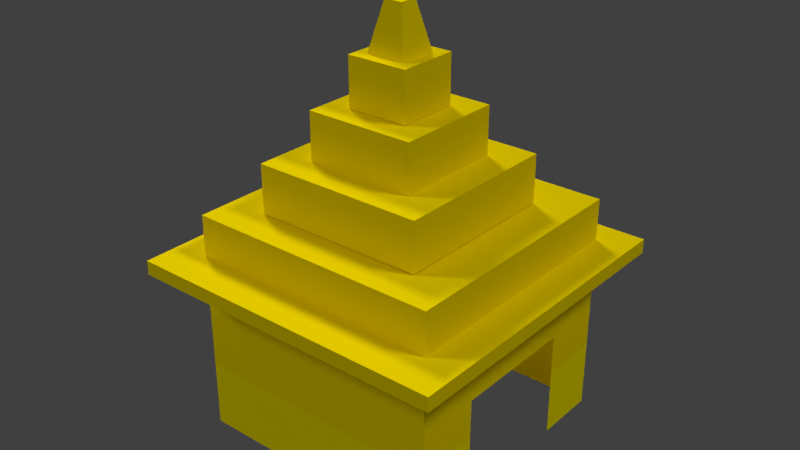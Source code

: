 # Source: building.blend  (saved by Blender 2.65.0; exported with 4.5.12 LTS)
import bpy
from mathutils import Matrix  # noqa: F401  (used for matrix-valued properties, if any)

bpy.ops.wm.read_factory_settings(use_empty=True)
scene = bpy.context.scene
scene.name = 'Scene'

# ---- collections
col_collection_1 = bpy.data.collections.new('Collection 1'); scene.collection.children.link(col_collection_1)

# ---- materials (node trees are filled in below, after node groups)
mat_wall2 = bpy.data.materials.new('wall2')
mat_wall2.alpha_threshold = 0.0
mat_wall2.use_transparent_shadow = False
mat_wall2.diffuse_color = (1.0, 0.7762, 0.0, 1.0)
mat_wall2.roughness = 0.5
mat_wall2.line_color = (0.0, 0.0, 0.0, 1.0)
mat_wall1 = bpy.data.materials.new('wall1')
mat_wall1.alpha_threshold = 0.0
mat_wall1.use_transparent_shadow = False
mat_wall1.diffuse_color = (1.0, 0.8605, 0.0, 1.0)
mat_wall1.roughness = 0.5
mat_wall1.line_color = (0.0, 0.0, 0.0, 1.0)

# ---- material node trees

# ---- world
world_world = bpy.data.worlds.new('World'); scene.world = world_world
world_world.color = (0.05088, 0.05088, 0.05088)
world_world.use_sun_shadow = False
world_world.sun_shadow_jitter_overblur = 0.0
world_world.cycles.sampling_method = 'MANUAL'
world_world.cycles.sample_map_resolution = 256

# ---- lights
light_sun = bpy.data.lights.new('Sun', 'SUN')
light_sun.transmission_factor = 0.0
light_sun.angle = 0.1993
light_sun.energy = 1.0
light_sun.shadow_buffer_clip_start = 0.5
light_sun.shadow_soft_size = 0.1
light_sun.shadow_cascade_max_distance = 1000.0
light_sun.cycles.use_multiple_importance_sampling = False
light_lamp_002 = bpy.data.lights.new('Lamp.002', 'SUN')
light_lamp_002.transmission_factor = 0.0
light_lamp_002.cutoff_distance = 30.0
light_lamp_002.angle = 0.1993
light_lamp_002.energy = 1.0
light_lamp_002.shadow_buffer_clip_start = 1.001
light_lamp_002.shadow_soft_size = 0.1
light_lamp_002.shadow_cascade_max_distance = 1000.0
light_lamp_002.cycles.use_multiple_importance_sampling = False
light_lamp_001 = bpy.data.lights.new('Lamp.001', 'SUN')
light_lamp_001.transmission_factor = 0.0
light_lamp_001.cutoff_distance = 30.0
light_lamp_001.angle = 0.1993
light_lamp_001.energy = 1.0
light_lamp_001.shadow_buffer_clip_start = 1.001
light_lamp_001.shadow_soft_size = 0.1
light_lamp_001.shadow_cascade_max_distance = 1000.0
light_lamp_001.cycles.use_multiple_importance_sampling = False
light_lamp = bpy.data.lights.new('Lamp', 'SUN')
light_lamp.transmission_factor = 0.0
light_lamp.cutoff_distance = 30.0
light_lamp.angle = 0.1993
light_lamp.energy = 1.0
light_lamp.shadow_buffer_clip_start = 1.001
light_lamp.shadow_soft_size = 0.1
light_lamp.shadow_cascade_max_distance = 1000.0
light_lamp.cycles.use_multiple_importance_sampling = False

# ---- meshes
me_cube_004 = bpy.data.meshes.new('Cube.004')
me_cube_004.from_pydata([(-1.0, -1.0, -1.0), (-1.0, 1.0, -1.0), (1.0, 1.0, -1.0), (1.0, -1.0, -1.0), (-0.4602, -0.4602, 1.0), (-0.4602, 0.4602, 1.0), (0.4602, 0.4602, 1.0), (0.4602, -0.4602, 1.0)], [], [(4, 5, 1, 0), (5, 6, 2, 1), (6, 7, 3, 2), (7, 4, 0, 3), (0, 1, 2, 3), (7, 6, 5, 4)])
_uv = me_cube_004.uv_layers.new(name='UVMap')
_uv.uv.foreach_set('vector', [0.0, 0.0, 1.0, 0.0, 1.0, 1.0, 0.0, 1.0, 0.0, 0.0, 1.0, 0.0, 1.0, 1.0, 0.0, 1.0, 0.0, 0.0, 1.0, 0.0, 1.0, 1.0, 0.0, 1.0, 0.0, 0.0, 1.0, 0.0, 1.0, 1.0, 0.0, 1.0, 0.0, 0.0, 1.0, 0.0, 1.0, 1.0, 0.0, 1.0, 0.0, 0.0, 1.0, 0.0, 1.0, 1.0, 0.0, 1.0])
me_cube_004.materials.append(mat_wall2)
me_cube_004.use_remesh_preserve_volume = False
me_cube_004.use_remesh_preserve_attributes = False
me_cube_004.use_mirror_vertex_groups = False
me_cube_004.update()
me_cube_003 = bpy.data.meshes.new('Cube.003')
me_cube_003.from_pydata([(-1.0, -1.0, -1.0), (-1.0, 1.0, -1.0), (1.0, 1.0, -1.0), (1.0, -1.0, -1.0), (-1.0, -1.0, 1.0), (-1.0, 1.0, 1.0), (1.0, 1.0, 1.0), (1.0, -1.0, 1.0)], [], [(4, 5, 1, 0), (5, 6, 2, 1), (6, 7, 3, 2), (7, 4, 0, 3), (0, 1, 2, 3), (7, 6, 5, 4)])
_uv = me_cube_003.uv_layers.new(name='UV coord')
_uv.uv.foreach_set('vector', [0.0, 0.0, 1.0, 0.0, 1.0, 1.0, 0.0, 1.0, 0.0, 0.0, 1.0, 0.0, 1.0, 1.0, 0.0, 1.0, 0.0, 0.0, 1.0, 0.0, 1.0, 1.0, 0.0, 1.0, 0.0, 0.0, 1.0, 0.0, 1.0, 1.0, 0.0, 1.0, 0.0, 0.0, 1.0, 0.0, 1.0, 1.0, 0.0, 1.0, 0.0, 0.0, 1.0, 0.0, 1.0, 1.0, 0.0, 1.0])
me_cube_003.materials.append(mat_wall2)
me_cube_003.use_remesh_preserve_volume = False
me_cube_003.use_remesh_preserve_attributes = False
me_cube_003.use_mirror_vertex_groups = False
me_cube_003.update()
me_cube_002 = bpy.data.meshes.new('Cube.002')
me_cube_002.from_pydata([(-1.0, -1.0, -1.0), (-1.0, 1.0, -1.0), (1.0, 1.0, -1.0), (1.0, -1.0, -1.0), (-1.0, -1.0, 1.0), (-1.0, 1.0, 1.0), (1.0, 1.0, 1.0), (1.0, -1.0, 1.0)], [], [(4, 5, 1, 0), (5, 6, 2, 1), (6, 7, 3, 2), (7, 4, 0, 3), (0, 1, 2, 3), (7, 6, 5, 4)])
_uv = me_cube_002.uv_layers.new(name='UV coord')
_uv.uv.foreach_set('vector', [0.0, 0.0, 1.0, 0.0, 1.0, 1.0, 0.0, 1.0, 0.0, 0.0, 1.0, 0.0, 1.0, 1.0, 0.0, 1.0, 0.0, 0.0, 1.0, 0.0, 1.0, 1.0, 0.0, 1.0, 0.0, 0.0, 1.0, 0.0, 1.0, 1.0, 0.0, 1.0, 0.0, 0.0, 1.0, 0.0, 1.0, 1.0, 0.0, 1.0, 0.0, 0.0, 1.0, 0.0, 1.0, 1.0, 0.0, 1.0])
me_cube_002.materials.append(mat_wall2)
me_cube_002.use_remesh_preserve_volume = False
me_cube_002.use_remesh_preserve_attributes = False
me_cube_002.use_mirror_vertex_groups = False
me_cube_002.update()
me_cube_001 = bpy.data.meshes.new('Cube.001')
me_cube_001.from_pydata([(-1.0, -1.0, -1.0), (-1.0, 1.0, -1.0), (1.0, 1.0, -1.0), (1.0, -1.0, -1.0), (-1.0, -1.0, 1.0), (-1.0, 1.0, 1.0), (1.0, 1.0, 1.0), (1.0, -1.0, 1.0)], [], [(4, 5, 1, 0), (5, 6, 2, 1), (6, 7, 3, 2), (7, 4, 0, 3), (0, 1, 2, 3), (7, 6, 5, 4)])
_uv = me_cube_001.uv_layers.new(name='UV coord')
_uv.uv.foreach_set('vector', [0.0, 0.0, 1.0, 0.0, 1.0, 1.0, 0.0, 1.0, 0.0, 0.0, 1.0, 0.0, 1.0, 1.0, 0.0, 1.0, 0.0, 0.0, 1.0, 0.0, 1.0, 1.0, 0.0, 1.0, 0.0, 0.0, 1.0, 0.0, 1.0, 1.0, 0.0, 1.0, 0.0, 0.0, 1.0, 0.0, 1.0, 1.0, 0.0, 1.0, 0.0, 0.0, 1.0, 0.0, 1.0, 1.0, 0.0, 1.0])
me_cube_001.materials.append(mat_wall2)
me_cube_001.use_remesh_preserve_volume = False
me_cube_001.use_remesh_preserve_attributes = False
me_cube_001.use_mirror_vertex_groups = False
me_cube_001.update()
me_cube_008 = bpy.data.meshes.new('Cube.008')
me_cube_008.from_pydata([(-1.0, -1.0, -1.0), (-1.0, 1.0, -1.0), (1.0, 1.0, -1.0), (1.0, -1.0, -1.0), (-1.0, -1.0, 1.0), (-1.0, 1.0, 1.0), (1.0, 1.0, 1.0), (1.0, -1.0, 1.0)], [], [(4, 5, 1, 0), (5, 6, 2, 1), (6, 7, 3, 2), (7, 4, 0, 3), (0, 1, 2, 3), (7, 6, 5, 4)])
_uv = me_cube_008.uv_layers.new(name='UV coord')
_uv.uv.foreach_set('vector', [0.0, 0.0, 1.0, 0.0, 1.0, 1.0, 0.0, 1.0, 0.0, 0.0, 1.0, 0.0, 1.0, 1.0, 0.0, 1.0, 0.0, 0.0, 1.0, 0.0, 1.0, 1.0, 0.0, 1.0, 0.0, 0.0, 1.0, 0.0, 1.0, 1.0, 0.0, 1.0, 0.0, 0.0, 1.0, 0.0, 1.0, 1.0, 0.0, 1.0, 0.0, 0.0, 1.0, 0.0, 1.0, 1.0, 0.0, 1.0])
me_cube_008.materials.append(mat_wall2)
me_cube_008.use_remesh_preserve_volume = False
me_cube_008.use_remesh_preserve_attributes = False
me_cube_008.use_mirror_vertex_groups = False
me_cube_008.update()
me_cube = bpy.data.meshes.new('Cube')
me_cube.from_pydata([(-1.0, -1.0, -1.0), (-1.0, 1.0, -1.0), (1.0, 1.0, -1.0), (1.0, -1.0, -1.0), (-1.0, -1.0, 1.0), (-1.0, 1.0, 1.0), (1.0, 1.0, 1.0), (1.0, -1.0, 1.0), (-1.0, 1.0, -0.4037), (-1.0, -1.0, -0.4037), (1.0, 1.0, -0.4037), (1.0, -1.0, -0.4037), (-1.0, 1.0, -0.7019), (0.0, 1.0, 1.0), (1.0, 1.0, -0.7019), (-1.0, 1.0, 0.2981), (1.0, 1.0, 0.2981), (0.0, 1.0, 0.2981), (-1.0, 1.0, -0.8509), (0.5, 1.0, 1.0), (1.0, 1.0, -0.8509), (-0.5, 1.0, -1.0), (-1.0, 1.0, 0.6491), (1.0, 1.0, 0.6491), (-0.5, 1.0, -0.4037), (-1.0, 1.0, -0.5528), (-0.5, 1.0, 1.0), (1.0, 1.0, -0.5528), (0.5, 1.0, -1.0), (-1.0, 1.0, -0.0528), (1.0, 1.0, -0.0528), (0.5, 1.0, -0.4037), (-0.5, 1.0, -0.7019), (0.5, 1.0, -0.7019), (0.0, 1.0, -0.0528), (0.0, 1.0, 0.6491), (-0.5, 1.0, 0.2981), (0.5, 1.0, 0.2981), (0.5, 1.0, -0.8509), (0.5, 1.0, -0.0528), (-0.5, 1.0, -0.8509), (-0.5, 1.0, -0.5528), (0.5, 1.0, -0.5528), (-0.5, 1.0, -0.0528), (-0.5, 1.0, 0.6491), (0.5, 1.0, 0.6491)], [], [(9, 8, 25, 12, 18, 1, 0), (38, 20, 2, 28), (10, 11, 3, 2, 20, 14, 27), (11, 9, 0, 3), (7, 6, 19, 13, 26, 5, 4), (4, 5, 22, 15, 29, 8, 9), (39, 30, 10, 31), (6, 7, 11, 10, 30, 16, 23), (7, 4, 9, 11), (42, 27, 14, 33), (44, 35, 17, 36), (45, 23, 16, 37), (33, 14, 20, 38), (17, 37, 39, 34), (37, 16, 30, 39), (18, 40, 21, 1), (12, 32, 40, 18), (25, 41, 32, 12), (8, 24, 41, 25), (31, 10, 27, 42), (29, 43, 24, 8), (15, 36, 43, 29), (36, 17, 34, 43), (22, 44, 36, 15), (5, 26, 44, 22), (26, 13, 35, 44), (35, 45, 37, 17), (13, 19, 45, 35), (19, 6, 23, 45)])
me_cube.polygons.foreach_set('material_index', [0, 0, 0, 0, 1, 1, 1, 1, 1, 0, 1, 1, 0, 1, 1, 0, 0, 0, 0, 0, 1, 1, 1, 1, 1, 1, 1, 1, 1])
_uv = me_cube.uv_layers.new(name='UVMap')
_uv.uv.foreach_set('vector', [0.0, 0.0, 1.0, 0.0, 1.0, 0.25, 1.0, 0.5, 1.0, 0.75, 1.0, 1.0, 0.0, 1.0, 0.75, 0.75, 1.0, 0.75, 1.0, 1.0, 0.75, 1.0, 0.0, 0.0, 1.0, 0.0, 1.0, 1.0, 0.0, 1.0, 0.0, 0.75, 0.0, 0.5, 0.0, 0.25, 0.0, 0.0, 1.0, 0.0, 1.0, 1.0, 0.0, 1.0, 0.0, 0.0, 1.0, 0.0, 1.0, 0.25, 1.0, 0.5, 1.0, 0.75, 1.0, 1.0, 0.0, 1.0, 0.0, 0.0, 1.0, 0.0, 1.0, 0.25, 1.0, 0.5, 1.0, 0.75, 1.0, 1.0, 0.0, 1.0, 0.75, 0.75, 1.0, 0.75, 1.0, 1.0, 0.75, 1.0, 0.0, 0.0, 1.0, 0.0, 1.0, 1.0, 0.0, 1.0, 0.0, 0.75, 0.0, 0.5, 0.0, 0.25, 0.0, 0.0, 1.0, 0.0, 1.0, 1.0, 0.0, 1.0, 0.75, 0.25, 1.0, 0.25, 1.0, 0.5, 0.75, 0.5, 0.25, 0.25, 0.5, 0.25, 0.5, 0.5, 0.25, 0.5, 0.75, 0.25, 1.0, 0.25, 1.0, 0.5, 0.75, 0.5, 0.75, 0.5, 1.0, 0.5, 1.0, 0.75, 0.75, 0.75, 0.5, 0.5, 0.75, 0.5, 0.75, 0.75, 0.5, 0.75, 0.75, 0.5, 1.0, 0.5, 1.0, 0.75, 0.75, 0.75, 0.0, 0.75, 0.25, 0.75, 0.25, 1.0, 0.0, 1.0, 0.0, 0.5, 0.25, 0.5, 0.25, 0.75, 0.0, 0.75, 0.0, 0.25, 0.25, 0.25, 0.25, 0.5, 0.0, 0.5, 0.0, 0.0, 0.25, 0.0, 0.25, 0.25, 0.0, 0.25, 0.75, 0.0, 1.0, 0.0, 1.0, 0.25, 0.75, 0.25, 0.0, 0.75, 0.25, 0.75, 0.25, 1.0, 0.0, 1.0, 0.0, 0.5, 0.25, 0.5, 0.25, 0.75, 0.0, 0.75, 0.25, 0.5, 0.5, 0.5, 0.5, 0.75, 0.25, 0.75, 0.0, 0.25, 0.25, 0.25, 0.25, 0.5, 0.0, 0.5, 0.0, 0.0, 0.25, 0.0, 0.25, 0.25, 0.0, 0.25, 0.25, 0.0, 0.5, 0.0, 0.5, 0.25, 0.25, 0.25, 0.5, 0.25, 0.75, 0.25, 0.75, 0.5, 0.5, 0.5, 0.5, 0.0, 0.75, 0.0, 0.75, 0.25, 0.5, 0.25, 0.75, 0.0, 1.0, 0.0, 1.0, 0.25, 0.75, 0.25])
me_cube.materials.append(mat_wall1)
me_cube.materials.append(mat_wall2)
me_cube.use_remesh_preserve_volume = False
me_cube.use_remesh_preserve_attributes = False
me_cube.use_mirror_vertex_groups = False
me_cube.update()

# ---- objects
ob_cube_005 = bpy.data.objects.new('Cube.005', me_cube_004)
ob_cube_004 = bpy.data.objects.new('Cube.004', me_cube_003)
ob_cube_003 = bpy.data.objects.new('Cube.003', me_cube_002)
ob_cube_001 = bpy.data.objects.new('Cube.001', me_cube_001)
ob_cube_002 = bpy.data.objects.new('Cube.002', me_cube_008)
ob_cube = bpy.data.objects.new('Cube', me_cube)
ob_sun = bpy.data.objects.new('Sun', light_sun)
ob_lamp_002 = bpy.data.objects.new('Lamp.002', light_lamp_002)
ob_lamp_001 = bpy.data.objects.new('Lamp.001', light_lamp_001)
ob_lamp = bpy.data.objects.new('Lamp', light_lamp)

# ---- transforms, parenting, visibility, modifiers, constraints
ob_cube_005.location = (0.1093, -0.1057, 9.387)
ob_cube_005.scale = (0.4709, 0.4709, 0.5735)
ob_cube_005.lineart.crease_threshold = 0.0
ob_cube_004.location = (0.1093, -0.1057, 8.276)
ob_cube_004.scale = (0.7298, 0.7298, 0.5735)
ob_cube_004.lineart.crease_threshold = 0.0
ob_cube_003.location = (0.1093, -0.1057, 7.119)
ob_cube_003.scale = (1.301, 1.301, 0.5735)
ob_cube_003.lineart.crease_threshold = 0.0
ob_cube_001.location = (0.1093, -0.1057, 5.983)
ob_cube_001.scale = (2.038, 2.038, 0.5735)
ob_cube_001.lineart.crease_threshold = 0.0
ob_cube_002.location = (0.1093, -0.1057, 4.226)
ob_cube_002.scale = (3.829, 3.829, 0.1702)
ob_cube_002.lineart.crease_threshold = 0.0
ob_cube.location = (0.1102, 0.01916, 2.715)
ob_cube.rotation_euler = (0.0, 0.0, -1.571)
ob_cube.scale = (3.02, 3.02, 2.67)
ob_cube.lineart.crease_threshold = 0.0
ob_sun.location = (0.0, 0.0, -8.522)
ob_sun.rotation_euler = (-3.442, 0.01632, -2.614)
ob_sun.hide_viewport = True
ob_sun.hide_select = True
ob_sun.lineart.crease_threshold = 0.0
ob_lamp_002.location = (-5.85, -6.503, 5.904)
ob_lamp_002.rotation_euler = (-0.8326, -0.7784, 1.6)
ob_lamp_002.lock_rotations_4d = False
ob_lamp_002.empty_display_type = 'ARROWS'
ob_lamp_002.color = (0.0, 0.0, 0.0, 0.0)
ob_lamp_002.hide_viewport = True
ob_lamp_002.hide_select = True
ob_lamp_002.lineart.crease_threshold = 0.0
ob_lamp_001.location = (-5.85, 1.005, 5.904)
ob_lamp_001.rotation_euler = (-0.6991, 0.07564, 1.197)
ob_lamp_001.lock_rotations_4d = False
ob_lamp_001.empty_display_type = 'ARROWS'
ob_lamp_001.color = (0.0, 0.0, 0.0, 0.0)
ob_lamp_001.hide_viewport = True
ob_lamp_001.hide_select = True
ob_lamp_001.lineart.crease_threshold = 0.0
ob_lamp.location = (6.556, 1.005, 5.904)
ob_lamp.rotation_euler = (0.6503, 0.05522, 1.866)
ob_lamp.lock_rotations_4d = False
ob_lamp.empty_display_type = 'ARROWS'
ob_lamp.color = (0.0, 0.0, 0.0, 0.0)
ob_lamp.hide_viewport = True
ob_lamp.hide_select = True
ob_lamp.lineart.crease_threshold = 0.0

# ---- collection membership
col_collection_1.objects.link(ob_cube_005)
col_collection_1.objects.link(ob_cube_004)
col_collection_1.objects.link(ob_cube_003)
col_collection_1.objects.link(ob_cube_001)
col_collection_1.objects.link(ob_cube_002)
col_collection_1.objects.link(ob_cube)
col_collection_1.objects.link(ob_sun)
col_collection_1.objects.link(ob_lamp_002)
col_collection_1.objects.link(ob_lamp_001)
col_collection_1.objects.link(ob_lamp)

# ---- scene / render settings (as saved in the file)
scene.frame_start = 0; scene.frame_end = 0; scene.frame_set(1)
scene.render.engine = 'BLENDER_EEVEE_NEXT'
scene.render.image_settings.color_mode = 'RGB'
scene.render.image_settings.compression = 90
scene.render.resolution_percentage = 50
scene.render.dither_intensity = 0.0
scene.render.bake_margin = 2
scene.render.bake_bias = 0.0
scene.cycles.use_denoising = False
scene.cycles.samples = 10
scene.cycles.sampling_pattern = 'TABULATED_SOBOL'
scene.cycles.light_sampling_threshold = 0.0
scene.cycles.use_adaptive_sampling = False
scene.cycles.use_light_tree = False
scene.cycles.blur_glossy = 0.0
scene.cycles.volume_bounces = 1
scene.cycles.pixel_filter_type = 'GAUSSIAN'
scene.cycles.sample_clamp_indirect = 0.0
scene.view_settings.view_transform = 'Standard'
bpy.context.view_layer.update()

# ---- added for rendering (the .blend has no active camera): camera
cam_auto = bpy.data.cameras.new('AutoCamera')
cam_auto.lens = 50.0
cam_auto.sensor_width = 36.0
cam_auto.clip_end = 1000.0
ob_auto_camera = bpy.data.objects.new('AutoCamera', cam_auto)
scene.collection.objects.link(ob_auto_camera)
ob_auto_camera.location = (13.6941, -16.4075, 15.8707)
ob_auto_camera.rotation_euler = (1.09748, -7.21219e-08, 0.694738)
scene.camera = ob_auto_camera
bpy.context.view_layer.update()
